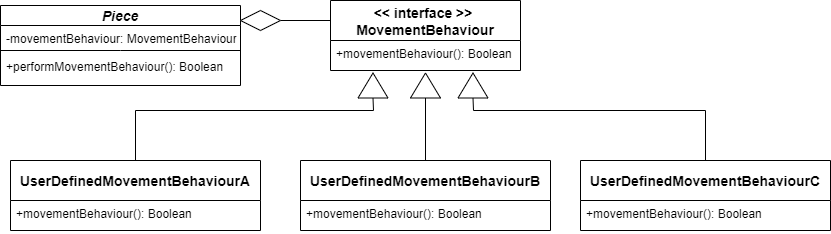

The diagram above was exported from draw.io. Its source (the exported page's mxGraphModel, read from the mxfile embedded in the PNG):
<mxGraphModel dx="1422" dy="794" grid="1" gridSize="10" guides="1" tooltips="1" connect="1" arrows="1" fold="1" page="1" pageScale="1" pageWidth="850" pageHeight="1100" math="0" shadow="0">
  <root>
    <mxCell id="0" />
    <mxCell id="1" parent="0" />
    <mxCell id="4m3Ce_aDjApgpTmVjDQB-6" value="&lt;&lt; interface &gt;&gt; &#10;MovementBehaviour" style="swimlane;fontStyle=1;childLayout=stackLayout;horizontal=1;startSize=40;horizontalStack=0;resizeParent=1;resizeParentMax=0;resizeLast=0;collapsible=1;marginBottom=0;align=center;fontSize=14;" vertex="1" parent="1">
      <mxGeometry x="340" y="110" width="190" height="70" as="geometry">
        <mxRectangle x="340" y="310" width="120" height="26" as="alternateBounds" />
      </mxGeometry>
    </mxCell>
    <mxCell id="4m3Ce_aDjApgpTmVjDQB-7" value="+movementBehaviour(): Boolean&#10;" style="text;strokeColor=none;fillColor=none;spacingLeft=4;spacingRight=4;overflow=hidden;rotatable=0;points=[[0,0.5],[1,0.5]];portConstraint=eastwest;fontSize=12;" vertex="1" parent="4m3Ce_aDjApgpTmVjDQB-6">
      <mxGeometry y="40" width="190" height="30" as="geometry" />
    </mxCell>
    <mxCell id="4m3Ce_aDjApgpTmVjDQB-14" value="Piece" style="swimlane;fontStyle=3;childLayout=stackLayout;horizontal=1;startSize=20;horizontalStack=0;resizeParent=1;resizeParentMax=0;resizeLast=0;collapsible=1;marginBottom=0;align=center;fontSize=14;" vertex="1" parent="1">
      <mxGeometry x="10" y="115" width="240" height="80" as="geometry">
        <mxRectangle x="340" y="310" width="120" height="26" as="alternateBounds" />
      </mxGeometry>
    </mxCell>
    <mxCell id="4m3Ce_aDjApgpTmVjDQB-15" value="-movementBehaviour: MovementBehaviour&#10;&#10;+performMovementBehaviour(): Boolean&#10;" style="text;strokeColor=none;fillColor=none;spacingLeft=4;spacingRight=4;overflow=hidden;rotatable=0;points=[[0,0.5],[1,0.5]];portConstraint=eastwest;fontSize=12;" vertex="1" parent="4m3Ce_aDjApgpTmVjDQB-14">
      <mxGeometry y="20" width="240" height="60" as="geometry" />
    </mxCell>
    <mxCell id="4m3Ce_aDjApgpTmVjDQB-20" value="" style="endArrow=none;html=1;rounded=0;" edge="1" parent="4m3Ce_aDjApgpTmVjDQB-14">
      <mxGeometry width="50" height="50" relative="1" as="geometry">
        <mxPoint y="45" as="sourcePoint" />
        <mxPoint x="240" y="45" as="targetPoint" />
        <Array as="points">
          <mxPoint x="120" y="45" />
        </Array>
      </mxGeometry>
    </mxCell>
    <mxCell id="4m3Ce_aDjApgpTmVjDQB-16" value="" style="endArrow=none;html=1;rounded=0;exitX=1;exitY=0.5;exitDx=0;exitDy=0;" edge="1" parent="1" source="4m3Ce_aDjApgpTmVjDQB-17">
      <mxGeometry width="50" height="50" relative="1" as="geometry">
        <mxPoint x="310" y="65" as="sourcePoint" />
        <mxPoint x="340" y="130" as="targetPoint" />
      </mxGeometry>
    </mxCell>
    <mxCell id="4m3Ce_aDjApgpTmVjDQB-17" value="" style="rhombus;whiteSpace=wrap;html=1;" vertex="1" parent="1">
      <mxGeometry x="250" y="120" width="40" height="20" as="geometry" />
    </mxCell>
    <mxCell id="4m3Ce_aDjApgpTmVjDQB-21" value="UserDefinedMovementBehaviourA" style="swimlane;fontStyle=1;childLayout=stackLayout;horizontal=1;startSize=40;horizontalStack=0;resizeParent=1;resizeParentMax=0;resizeLast=0;collapsible=1;marginBottom=0;align=center;fontSize=14;" vertex="1" parent="1">
      <mxGeometry x="20" y="270" width="250" height="70" as="geometry">
        <mxRectangle x="340" y="310" width="120" height="26" as="alternateBounds" />
      </mxGeometry>
    </mxCell>
    <mxCell id="4m3Ce_aDjApgpTmVjDQB-22" value="+movementBehaviour(): Boolean&#10;" style="text;strokeColor=none;fillColor=none;spacingLeft=4;spacingRight=4;overflow=hidden;rotatable=0;points=[[0,0.5],[1,0.5]];portConstraint=eastwest;fontSize=12;" vertex="1" parent="4m3Ce_aDjApgpTmVjDQB-21">
      <mxGeometry y="40" width="250" height="30" as="geometry" />
    </mxCell>
    <mxCell id="4m3Ce_aDjApgpTmVjDQB-23" value="UserDefinedMovementBehaviourB" style="swimlane;fontStyle=1;childLayout=stackLayout;horizontal=1;startSize=40;horizontalStack=0;resizeParent=1;resizeParentMax=0;resizeLast=0;collapsible=1;marginBottom=0;align=center;fontSize=14;" vertex="1" parent="1">
      <mxGeometry x="310" y="270" width="250" height="70" as="geometry">
        <mxRectangle x="340" y="310" width="120" height="26" as="alternateBounds" />
      </mxGeometry>
    </mxCell>
    <mxCell id="4m3Ce_aDjApgpTmVjDQB-24" value="+movementBehaviour(): Boolean&#10;" style="text;strokeColor=none;fillColor=none;spacingLeft=4;spacingRight=4;overflow=hidden;rotatable=0;points=[[0,0.5],[1,0.5]];portConstraint=eastwest;fontSize=12;" vertex="1" parent="4m3Ce_aDjApgpTmVjDQB-23">
      <mxGeometry y="40" width="250" height="30" as="geometry" />
    </mxCell>
    <mxCell id="4m3Ce_aDjApgpTmVjDQB-25" value="UserDefinedMovementBehaviourC" style="swimlane;fontStyle=1;childLayout=stackLayout;horizontal=1;startSize=40;horizontalStack=0;resizeParent=1;resizeParentMax=0;resizeLast=0;collapsible=1;marginBottom=0;align=center;fontSize=14;" vertex="1" parent="1">
      <mxGeometry x="590" y="270" width="250" height="70" as="geometry">
        <mxRectangle x="340" y="310" width="120" height="26" as="alternateBounds" />
      </mxGeometry>
    </mxCell>
    <mxCell id="4m3Ce_aDjApgpTmVjDQB-26" value="+movementBehaviour(): Boolean&#10;" style="text;strokeColor=none;fillColor=none;spacingLeft=4;spacingRight=4;overflow=hidden;rotatable=0;points=[[0,0.5],[1,0.5]];portConstraint=eastwest;fontSize=12;" vertex="1" parent="4m3Ce_aDjApgpTmVjDQB-25">
      <mxGeometry y="40" width="250" height="30" as="geometry" />
    </mxCell>
    <mxCell id="4m3Ce_aDjApgpTmVjDQB-34" value="" style="endArrow=none;html=1;exitX=0.5;exitY=0;exitDx=0;exitDy=0;sourcePerimeterSpacing=0;targetPerimeterSpacing=0;rounded=0;endSize=0;startSize=0;entryX=0;entryY=0.5;entryDx=0;entryDy=0;" edge="1" parent="1" source="4m3Ce_aDjApgpTmVjDQB-23" target="4m3Ce_aDjApgpTmVjDQB-35">
      <mxGeometry width="50" height="50" relative="1" as="geometry">
        <mxPoint x="430" y="240" as="sourcePoint" />
        <mxPoint x="590" y="220" as="targetPoint" />
      </mxGeometry>
    </mxCell>
    <mxCell id="4m3Ce_aDjApgpTmVjDQB-35" value="" style="triangle;whiteSpace=wrap;html=1;rotation=-90;" vertex="1" parent="1">
      <mxGeometry x="422.5" y="180" width="25" height="30" as="geometry" />
    </mxCell>
    <mxCell id="4m3Ce_aDjApgpTmVjDQB-36" value="" style="triangle;whiteSpace=wrap;html=1;rotation=-90;" vertex="1" parent="1">
      <mxGeometry x="470" y="180" width="25" height="30" as="geometry" />
    </mxCell>
    <mxCell id="4m3Ce_aDjApgpTmVjDQB-37" value="" style="endArrow=none;html=1;exitX=0.5;exitY=0;exitDx=0;exitDy=0;sourcePerimeterSpacing=0;targetPerimeterSpacing=0;rounded=0;endSize=0;startSize=0;entryX=0;entryY=0.5;entryDx=0;entryDy=0;" edge="1" parent="1" source="4m3Ce_aDjApgpTmVjDQB-25" target="4m3Ce_aDjApgpTmVjDQB-36">
      <mxGeometry width="50" height="50" relative="1" as="geometry">
        <mxPoint x="650" y="222.5" as="sourcePoint" />
        <mxPoint x="650" y="160" as="targetPoint" />
        <Array as="points">
          <mxPoint x="715" y="220" />
          <mxPoint x="483" y="220" />
        </Array>
      </mxGeometry>
    </mxCell>
    <mxCell id="4m3Ce_aDjApgpTmVjDQB-39" value="" style="endArrow=none;html=1;exitX=0.5;exitY=0;exitDx=0;exitDy=0;sourcePerimeterSpacing=0;targetPerimeterSpacing=0;rounded=0;endSize=0;startSize=0;entryX=0;entryY=0.5;entryDx=0;entryDy=0;" edge="1" parent="1" source="4m3Ce_aDjApgpTmVjDQB-21" target="4m3Ce_aDjApgpTmVjDQB-40">
      <mxGeometry width="50" height="50" relative="1" as="geometry">
        <mxPoint x="322.5" y="462.5" as="sourcePoint" />
        <mxPoint x="370" y="190" as="targetPoint" />
        <Array as="points">
          <mxPoint x="145" y="220" />
          <mxPoint x="383" y="220" />
        </Array>
      </mxGeometry>
    </mxCell>
    <mxCell id="4m3Ce_aDjApgpTmVjDQB-40" value="" style="triangle;whiteSpace=wrap;html=1;rotation=-90;" vertex="1" parent="1">
      <mxGeometry x="370" y="180" width="25" height="30" as="geometry" />
    </mxCell>
  </root>
</mxGraphModel>